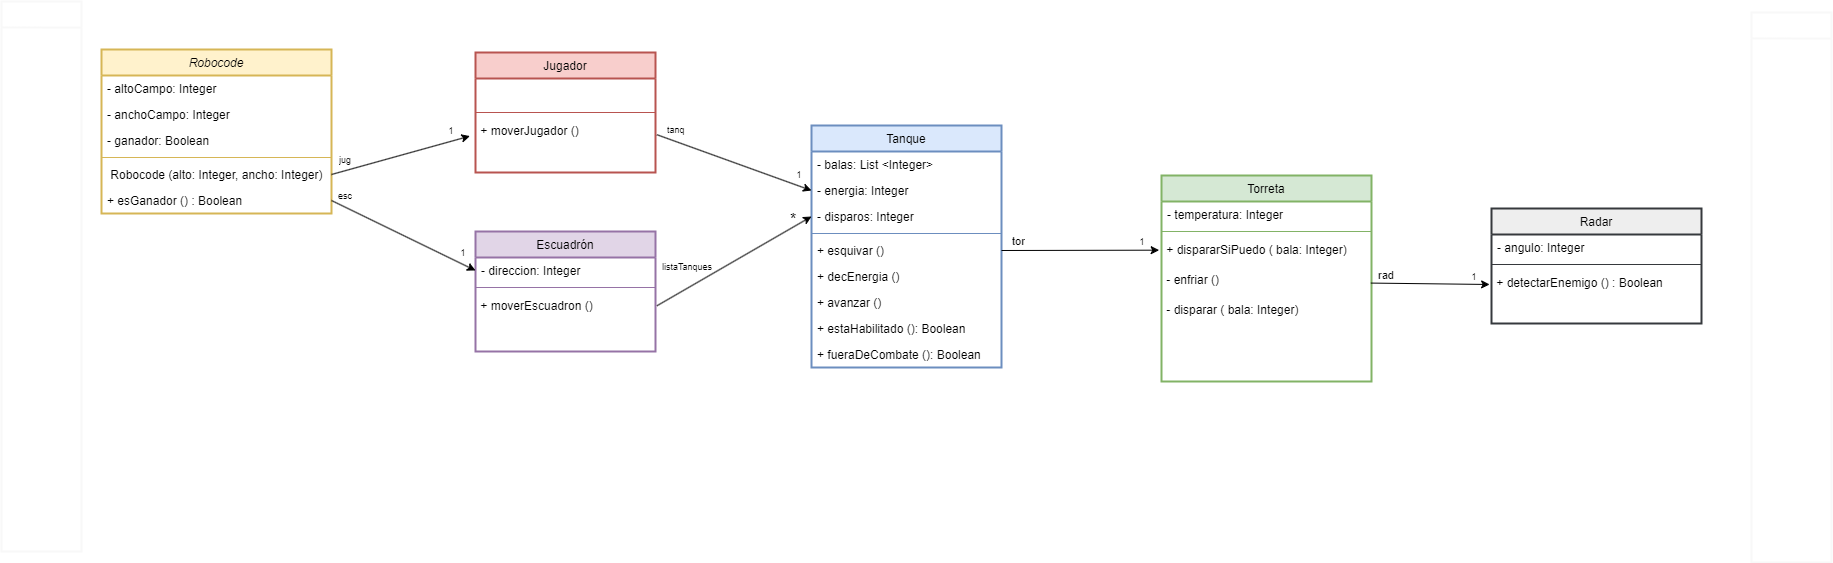

The diagram above was exported from draw.io. Its source (the exported page's mxGraphModel, read from the mxfile embedded in the PNG):
<mxGraphModel dx="1577" dy="404" grid="1" gridSize="10" guides="1" tooltips="1" connect="1" arrows="1" fold="1" page="1" pageScale="1" pageWidth="827" pageHeight="1169" math="0" shadow="0">
  <root>
    <mxCell id="WIyWlLk6GJQsqaUBKTNV-0" />
    <mxCell id="WIyWlLk6GJQsqaUBKTNV-1" parent="WIyWlLk6GJQsqaUBKTNV-0" />
    <mxCell id="zkfFHV4jXpPFQw0GAbJ--0" value="Robocode" style="swimlane;fontStyle=2;align=center;verticalAlign=top;childLayout=stackLayout;horizontal=1;startSize=26;horizontalStack=0;resizeParent=1;resizeLast=0;collapsible=1;marginBottom=0;rounded=0;shadow=0;strokeWidth=2;fillColor=#fff2cc;strokeColor=#d6b656;" parent="WIyWlLk6GJQsqaUBKTNV-1" vertex="1">
      <mxGeometry x="40" y="67" width="230" height="164" as="geometry">
        <mxRectangle x="230" y="140" width="160" height="26" as="alternateBounds" />
      </mxGeometry>
    </mxCell>
    <mxCell id="zkfFHV4jXpPFQw0GAbJ--1" value="- altoCampo: Integer" style="text;align=left;verticalAlign=top;spacingLeft=4;spacingRight=4;overflow=hidden;rotatable=0;points=[[0,0.5],[1,0.5]];portConstraint=eastwest;" parent="zkfFHV4jXpPFQw0GAbJ--0" vertex="1">
      <mxGeometry y="26" width="230" height="26" as="geometry" />
    </mxCell>
    <mxCell id="ZUX6GpUW3LUuejiPYGK9-1" value="- anchoCampo: Integer" style="text;align=left;verticalAlign=top;spacingLeft=4;spacingRight=4;overflow=hidden;rotatable=0;points=[[0,0.5],[1,0.5]];portConstraint=eastwest;" parent="zkfFHV4jXpPFQw0GAbJ--0" vertex="1">
      <mxGeometry y="52" width="230" height="26" as="geometry" />
    </mxCell>
    <mxCell id="jsbArulSOWshEYNTulsx-4" value="- ganador: Boolean" style="text;align=left;verticalAlign=top;spacingLeft=4;spacingRight=4;overflow=hidden;rotatable=0;points=[[0,0.5],[1,0.5]];portConstraint=eastwest;" parent="zkfFHV4jXpPFQw0GAbJ--0" vertex="1">
      <mxGeometry y="78" width="230" height="26" as="geometry" />
    </mxCell>
    <mxCell id="zkfFHV4jXpPFQw0GAbJ--4" value="" style="line;html=1;strokeWidth=1;align=left;verticalAlign=middle;spacingTop=-1;spacingLeft=3;spacingRight=3;rotatable=0;labelPosition=right;points=[];portConstraint=eastwest;fillColor=#fff2cc;strokeColor=#d6b656;" parent="zkfFHV4jXpPFQw0GAbJ--0" vertex="1">
      <mxGeometry y="104" width="230" height="8" as="geometry" />
    </mxCell>
    <mxCell id="ZUX6GpUW3LUuejiPYGK9-0" value=" Robocode (alto: Integer, ancho: Integer)" style="text;align=left;verticalAlign=top;spacingLeft=4;spacingRight=4;overflow=hidden;rotatable=0;points=[[0,0.5],[1,0.5]];portConstraint=eastwest;" parent="zkfFHV4jXpPFQw0GAbJ--0" vertex="1">
      <mxGeometry y="112" width="230" height="26" as="geometry" />
    </mxCell>
    <mxCell id="ZUX6GpUW3LUuejiPYGK9-2" value="+ esGanador () : Boolean" style="text;align=left;verticalAlign=top;spacingLeft=4;spacingRight=4;overflow=hidden;rotatable=0;points=[[0,0.5],[1,0.5]];portConstraint=eastwest;" parent="zkfFHV4jXpPFQw0GAbJ--0" vertex="1">
      <mxGeometry y="138" width="230" height="26" as="geometry" />
    </mxCell>
    <mxCell id="zkfFHV4jXpPFQw0GAbJ--6" value="Torreta" style="swimlane;fontStyle=0;align=center;verticalAlign=top;childLayout=stackLayout;horizontal=1;startSize=26;horizontalStack=0;resizeParent=1;resizeLast=0;collapsible=1;marginBottom=0;rounded=0;shadow=0;strokeWidth=2;fillColor=#d5e8d4;strokeColor=#82b366;" parent="WIyWlLk6GJQsqaUBKTNV-1" vertex="1">
      <mxGeometry x="1100" y="193" width="210" height="206" as="geometry">
        <mxRectangle x="130" y="380" width="160" height="26" as="alternateBounds" />
      </mxGeometry>
    </mxCell>
    <mxCell id="DEIIK3TLJAsjx3RhAgoJ-0" value="- temperatura: Integer" style="text;align=left;verticalAlign=top;spacingLeft=4;spacingRight=4;overflow=hidden;rotatable=0;points=[[0,0.5],[1,0.5]];portConstraint=eastwest;" vertex="1" parent="zkfFHV4jXpPFQw0GAbJ--6">
      <mxGeometry y="26" width="210" height="26" as="geometry" />
    </mxCell>
    <mxCell id="zkfFHV4jXpPFQw0GAbJ--9" value="" style="line;html=1;strokeWidth=1;align=left;verticalAlign=middle;spacingTop=-1;spacingLeft=3;spacingRight=3;rotatable=0;labelPosition=right;points=[];portConstraint=eastwest;fillColor=#d5e8d4;strokeColor=#82b366;" parent="zkfFHV4jXpPFQw0GAbJ--6" vertex="1">
      <mxGeometry y="52" width="210" height="8" as="geometry" />
    </mxCell>
    <mxCell id="ZUX6GpUW3LUuejiPYGK9-15" value="&amp;nbsp;+ dispararSiPuedo ( bala: Integer)" style="text;html=1;align=left;verticalAlign=middle;resizable=0;points=[];autosize=1;strokeColor=none;fillColor=none;" parent="zkfFHV4jXpPFQw0GAbJ--6" vertex="1">
      <mxGeometry y="60" width="210" height="30" as="geometry" />
    </mxCell>
    <mxCell id="ZUX6GpUW3LUuejiPYGK9-16" value="&amp;nbsp;- enfriar ()" style="text;html=1;align=left;verticalAlign=middle;resizable=0;points=[];autosize=1;strokeColor=none;fillColor=none;" parent="zkfFHV4jXpPFQw0GAbJ--6" vertex="1">
      <mxGeometry y="90" width="210" height="30" as="geometry" />
    </mxCell>
    <mxCell id="ZUX6GpUW3LUuejiPYGK9-17" value="&amp;nbsp;- disparar ( bala: Integer)" style="text;html=1;align=left;verticalAlign=middle;resizable=0;points=[];autosize=1;strokeColor=none;fillColor=none;" parent="zkfFHV4jXpPFQw0GAbJ--6" vertex="1">
      <mxGeometry y="120" width="210" height="30" as="geometry" />
    </mxCell>
    <mxCell id="zkfFHV4jXpPFQw0GAbJ--13" value="Tanque" style="swimlane;fontStyle=0;align=center;verticalAlign=top;childLayout=stackLayout;horizontal=1;startSize=26;horizontalStack=0;resizeParent=1;resizeLast=0;collapsible=1;marginBottom=0;rounded=0;shadow=0;strokeWidth=2;fillColor=#dae8fc;strokeColor=#6c8ebf;" parent="WIyWlLk6GJQsqaUBKTNV-1" vertex="1">
      <mxGeometry x="750" y="143" width="190" height="242" as="geometry">
        <mxRectangle x="340" y="380" width="170" height="26" as="alternateBounds" />
      </mxGeometry>
    </mxCell>
    <mxCell id="ZUX6GpUW3LUuejiPYGK9-3" value="- balas: List &lt;Integer&gt;" style="text;align=left;verticalAlign=top;spacingLeft=4;spacingRight=4;overflow=hidden;rotatable=0;points=[[0,0.5],[1,0.5]];portConstraint=eastwest;" parent="zkfFHV4jXpPFQw0GAbJ--13" vertex="1">
      <mxGeometry y="26" width="190" height="26" as="geometry" />
    </mxCell>
    <mxCell id="ZUX6GpUW3LUuejiPYGK9-5" value="- energia: Integer" style="text;align=left;verticalAlign=top;spacingLeft=4;spacingRight=4;overflow=hidden;rotatable=0;points=[[0,0.5],[1,0.5]];portConstraint=eastwest;" parent="zkfFHV4jXpPFQw0GAbJ--13" vertex="1">
      <mxGeometry y="52" width="190" height="26" as="geometry" />
    </mxCell>
    <mxCell id="ZUX6GpUW3LUuejiPYGK9-4" value="- disparos: Integer" style="text;align=left;verticalAlign=top;spacingLeft=4;spacingRight=4;overflow=hidden;rotatable=0;points=[[0,0.5],[1,0.5]];portConstraint=eastwest;" parent="zkfFHV4jXpPFQw0GAbJ--13" vertex="1">
      <mxGeometry y="78" width="190" height="26" as="geometry" />
    </mxCell>
    <mxCell id="zkfFHV4jXpPFQw0GAbJ--15" value="" style="line;html=1;strokeWidth=1;align=left;verticalAlign=middle;spacingTop=-1;spacingLeft=3;spacingRight=3;rotatable=0;labelPosition=right;points=[];portConstraint=eastwest;fillColor=#dae8fc;strokeColor=#6c8ebf;" parent="zkfFHV4jXpPFQw0GAbJ--13" vertex="1">
      <mxGeometry y="104" width="190" height="8" as="geometry" />
    </mxCell>
    <mxCell id="ZUX6GpUW3LUuejiPYGK9-6" value="+ esquivar ()" style="text;align=left;verticalAlign=top;spacingLeft=4;spacingRight=4;overflow=hidden;rotatable=0;points=[[0,0.5],[1,0.5]];portConstraint=eastwest;" parent="zkfFHV4jXpPFQw0GAbJ--13" vertex="1">
      <mxGeometry y="112" width="190" height="26" as="geometry" />
    </mxCell>
    <mxCell id="ZUX6GpUW3LUuejiPYGK9-8" value="+ decEnergia ()" style="text;align=left;verticalAlign=top;spacingLeft=4;spacingRight=4;overflow=hidden;rotatable=0;points=[[0,0.5],[1,0.5]];portConstraint=eastwest;" parent="zkfFHV4jXpPFQw0GAbJ--13" vertex="1">
      <mxGeometry y="138" width="190" height="26" as="geometry" />
    </mxCell>
    <mxCell id="jsbArulSOWshEYNTulsx-12" value="+ avanzar ()" style="text;align=left;verticalAlign=top;spacingLeft=4;spacingRight=4;overflow=hidden;rotatable=0;points=[[0,0.5],[1,0.5]];portConstraint=eastwest;" parent="zkfFHV4jXpPFQw0GAbJ--13" vertex="1">
      <mxGeometry y="164" width="190" height="26" as="geometry" />
    </mxCell>
    <mxCell id="HA-EBUeNDJ3YC9Mu0n-b-0" value="+ estaHabilitado (): Boolean" style="text;align=left;verticalAlign=top;spacingLeft=4;spacingRight=4;overflow=hidden;rotatable=0;points=[[0,0.5],[1,0.5]];portConstraint=eastwest;" vertex="1" parent="zkfFHV4jXpPFQw0GAbJ--13">
      <mxGeometry y="190" width="190" height="26" as="geometry" />
    </mxCell>
    <mxCell id="jsbArulSOWshEYNTulsx-11" value="+ fueraDeCombate (): Boolean" style="text;align=left;verticalAlign=top;spacingLeft=4;spacingRight=4;overflow=hidden;rotatable=0;points=[[0,0.5],[1,0.5]];portConstraint=eastwest;" parent="zkfFHV4jXpPFQw0GAbJ--13" vertex="1">
      <mxGeometry y="216" width="190" height="26" as="geometry" />
    </mxCell>
    <mxCell id="r16IAdb8UMTrcBd1fcyW-3" value="Jugador" style="swimlane;fontStyle=0;align=center;verticalAlign=top;childLayout=stackLayout;horizontal=1;startSize=26;horizontalStack=0;resizeParent=1;resizeLast=0;collapsible=1;marginBottom=0;rounded=0;shadow=0;strokeWidth=2;fillColor=#f8cecc;strokeColor=#b85450;" parent="WIyWlLk6GJQsqaUBKTNV-1" vertex="1">
      <mxGeometry x="414" y="70" width="180" height="120" as="geometry">
        <mxRectangle x="340" y="380" width="170" height="26" as="alternateBounds" />
      </mxGeometry>
    </mxCell>
    <mxCell id="ZUX6GpUW3LUuejiPYGK9-26" value="&lt;font color=&quot;#ffffff&quot;&gt;&amp;nbsp; &amp;nbsp; &amp;nbsp;.&lt;/font&gt;" style="text;html=1;align=left;verticalAlign=middle;resizable=0;points=[];autosize=1;strokeColor=none;fillColor=none;" parent="r16IAdb8UMTrcBd1fcyW-3" vertex="1">
      <mxGeometry y="26" width="180" height="30" as="geometry" />
    </mxCell>
    <mxCell id="r16IAdb8UMTrcBd1fcyW-5" value="" style="line;html=1;strokeWidth=1;align=left;verticalAlign=middle;spacingTop=-1;spacingLeft=3;spacingRight=3;rotatable=0;labelPosition=right;points=[];portConstraint=eastwest;fillColor=#f8cecc;strokeColor=#b85450;" parent="r16IAdb8UMTrcBd1fcyW-3" vertex="1">
      <mxGeometry y="56" width="180" height="8" as="geometry" />
    </mxCell>
    <mxCell id="r16IAdb8UMTrcBd1fcyW-6" value="&amp;nbsp;+ moverJugador ()" style="text;html=1;align=left;verticalAlign=middle;resizable=0;points=[];autosize=1;strokeColor=none;fillColor=none;" parent="r16IAdb8UMTrcBd1fcyW-3" vertex="1">
      <mxGeometry y="64" width="180" height="30" as="geometry" />
    </mxCell>
    <mxCell id="ZUX6GpUW3LUuejiPYGK9-9" value="Escuadrón" style="swimlane;fontStyle=0;align=center;verticalAlign=top;childLayout=stackLayout;horizontal=1;startSize=26;horizontalStack=0;resizeParent=1;resizeLast=0;collapsible=1;marginBottom=0;rounded=0;shadow=0;strokeWidth=2;fillColor=#e1d5e7;strokeColor=#9673a6;" parent="WIyWlLk6GJQsqaUBKTNV-1" vertex="1">
      <mxGeometry x="414" y="249" width="180" height="120" as="geometry">
        <mxRectangle x="340" y="380" width="170" height="26" as="alternateBounds" />
      </mxGeometry>
    </mxCell>
    <mxCell id="ZUX6GpUW3LUuejiPYGK9-10" value="- direccion: Integer" style="text;align=left;verticalAlign=top;spacingLeft=4;spacingRight=4;overflow=hidden;rotatable=0;points=[[0,0.5],[1,0.5]];portConstraint=eastwest;" parent="ZUX6GpUW3LUuejiPYGK9-9" vertex="1">
      <mxGeometry y="26" width="180" height="26" as="geometry" />
    </mxCell>
    <mxCell id="ZUX6GpUW3LUuejiPYGK9-11" value="" style="line;html=1;strokeWidth=1;align=left;verticalAlign=middle;spacingTop=-1;spacingLeft=3;spacingRight=3;rotatable=0;labelPosition=right;points=[];portConstraint=eastwest;fillColor=#e1d5e7;strokeColor=#9673a6;" parent="ZUX6GpUW3LUuejiPYGK9-9" vertex="1">
      <mxGeometry y="52" width="180" height="8" as="geometry" />
    </mxCell>
    <mxCell id="ZUX6GpUW3LUuejiPYGK9-12" value="&amp;nbsp;+ moverEscuadron ()" style="text;html=1;align=left;verticalAlign=middle;resizable=0;points=[];autosize=1;strokeColor=none;fillColor=none;" parent="ZUX6GpUW3LUuejiPYGK9-9" vertex="1">
      <mxGeometry y="60" width="180" height="30" as="geometry" />
    </mxCell>
    <mxCell id="ZUX6GpUW3LUuejiPYGK9-21" value="" style="endArrow=classic;html=1;rounded=0;entryX=0;entryY=0.5;entryDx=0;entryDy=0;exitX=1.008;exitY=0.476;exitDx=0;exitDy=0;exitPerimeter=0;" parent="WIyWlLk6GJQsqaUBKTNV-1" source="ZUX6GpUW3LUuejiPYGK9-12" target="ZUX6GpUW3LUuejiPYGK9-4" edge="1">
      <mxGeometry width="50" height="50" relative="1" as="geometry">
        <mxPoint x="260" y="450" as="sourcePoint" />
        <mxPoint x="590" y="250" as="targetPoint" />
      </mxGeometry>
    </mxCell>
    <mxCell id="ZUX6GpUW3LUuejiPYGK9-23" value="" style="endArrow=classic;html=1;rounded=0;exitX=1.008;exitY=0.607;exitDx=0;exitDy=0;entryX=0;entryY=0.5;entryDx=0;entryDy=0;exitPerimeter=0;" parent="WIyWlLk6GJQsqaUBKTNV-1" source="r16IAdb8UMTrcBd1fcyW-6" target="ZUX6GpUW3LUuejiPYGK9-5" edge="1">
      <mxGeometry width="50" height="50" relative="1" as="geometry">
        <mxPoint x="690" y="255" as="sourcePoint" />
        <mxPoint x="780" y="175" as="targetPoint" />
      </mxGeometry>
    </mxCell>
    <mxCell id="ZUX6GpUW3LUuejiPYGK9-24" value="" style="endArrow=classic;html=1;rounded=0;exitX=1;exitY=0.5;exitDx=0;exitDy=0;entryX=-0.011;entryY=0.489;entryDx=0;entryDy=0;entryPerimeter=0;" parent="WIyWlLk6GJQsqaUBKTNV-1" source="ZUX6GpUW3LUuejiPYGK9-6" target="ZUX6GpUW3LUuejiPYGK9-15" edge="1">
      <mxGeometry width="50" height="50" relative="1" as="geometry">
        <mxPoint x="700" y="265" as="sourcePoint" />
        <mxPoint x="770" y="360" as="targetPoint" />
      </mxGeometry>
    </mxCell>
    <mxCell id="ZUX6GpUW3LUuejiPYGK9-28" value="&lt;font style=&quot;font-size: 9px;&quot;&gt;jug&lt;/font&gt;" style="text;strokeColor=none;fillColor=none;align=left;verticalAlign=middle;spacingLeft=4;spacingRight=4;overflow=hidden;points=[[0,0.5],[1,0.5]];portConstraint=eastwest;rotatable=0;whiteSpace=wrap;html=1;direction=west;fontSize=9;" parent="WIyWlLk6GJQsqaUBKTNV-1" vertex="1">
      <mxGeometry x="272" y="163" width="150" height="30" as="geometry" />
    </mxCell>
    <mxCell id="ZUX6GpUW3LUuejiPYGK9-33" value="&lt;font style=&quot;font-size: 9px;&quot;&gt;esc&lt;/font&gt;" style="text;strokeColor=none;fillColor=none;align=left;verticalAlign=middle;spacingLeft=4;spacingRight=4;overflow=hidden;points=[[0,0.5],[1,0.5]];portConstraint=eastwest;rotatable=0;whiteSpace=wrap;html=1;direction=west;fontSize=9;" parent="WIyWlLk6GJQsqaUBKTNV-1" vertex="1">
      <mxGeometry x="271" y="199" width="150" height="30" as="geometry" />
    </mxCell>
    <mxCell id="ZUX6GpUW3LUuejiPYGK9-35" value="1" style="text;html=1;strokeColor=none;fillColor=none;align=center;verticalAlign=middle;whiteSpace=wrap;rounded=0;fontSize=9;" parent="WIyWlLk6GJQsqaUBKTNV-1" vertex="1">
      <mxGeometry x="360" y="134" width="60" height="30" as="geometry" />
    </mxCell>
    <mxCell id="ZUX6GpUW3LUuejiPYGK9-36" value="*" style="text;html=1;strokeColor=none;fillColor=none;align=center;verticalAlign=middle;whiteSpace=wrap;rounded=0;fontSize=16;" parent="WIyWlLk6GJQsqaUBKTNV-1" vertex="1">
      <mxGeometry x="702" y="222" width="60" height="30" as="geometry" />
    </mxCell>
    <mxCell id="ZUX6GpUW3LUuejiPYGK9-37" value="&lt;font style=&quot;font-size: 11px;&quot;&gt;tor&lt;/font&gt;" style="text;strokeColor=none;fillColor=none;align=left;verticalAlign=middle;spacingLeft=4;spacingRight=4;overflow=hidden;points=[[0,0.5],[1,0.5]];portConstraint=eastwest;rotatable=0;whiteSpace=wrap;html=1;direction=west;fontSize=11;" parent="WIyWlLk6GJQsqaUBKTNV-1" vertex="1">
      <mxGeometry x="945" y="244" width="150" height="30" as="geometry" />
    </mxCell>
    <mxCell id="ZUX6GpUW3LUuejiPYGK9-38" value="1" style="text;html=1;strokeColor=none;fillColor=none;align=center;verticalAlign=middle;whiteSpace=wrap;rounded=0;fontSize=9;" parent="WIyWlLk6GJQsqaUBKTNV-1" vertex="1">
      <mxGeometry x="1051" y="245" width="60" height="30" as="geometry" />
    </mxCell>
    <mxCell id="jsbArulSOWshEYNTulsx-1" value="" style="endArrow=classic;html=1;rounded=0;exitX=1;exitY=0.5;exitDx=0;exitDy=0;entryX=-0.031;entryY=0.653;entryDx=0;entryDy=0;entryPerimeter=0;" parent="WIyWlLk6GJQsqaUBKTNV-1" source="ZUX6GpUW3LUuejiPYGK9-0" target="r16IAdb8UMTrcBd1fcyW-6" edge="1">
      <mxGeometry width="50" height="50" relative="1" as="geometry">
        <mxPoint x="160" y="306" as="sourcePoint" />
        <mxPoint x="210" y="256" as="targetPoint" />
      </mxGeometry>
    </mxCell>
    <mxCell id="jsbArulSOWshEYNTulsx-2" value="" style="endArrow=classic;html=1;rounded=0;exitX=1;exitY=0.5;exitDx=0;exitDy=0;entryX=0;entryY=0.5;entryDx=0;entryDy=0;" parent="WIyWlLk6GJQsqaUBKTNV-1" source="ZUX6GpUW3LUuejiPYGK9-2" target="ZUX6GpUW3LUuejiPYGK9-10" edge="1">
      <mxGeometry width="50" height="50" relative="1" as="geometry">
        <mxPoint x="210" y="165" as="sourcePoint" />
        <mxPoint x="286" y="314" as="targetPoint" />
      </mxGeometry>
    </mxCell>
    <mxCell id="jsbArulSOWshEYNTulsx-5" value="1" style="text;html=1;strokeColor=none;fillColor=none;align=center;verticalAlign=middle;whiteSpace=wrap;rounded=0;fontSize=9;" parent="WIyWlLk6GJQsqaUBKTNV-1" vertex="1">
      <mxGeometry x="372" y="256" width="60" height="30" as="geometry" />
    </mxCell>
    <mxCell id="jsbArulSOWshEYNTulsx-6" value="&lt;font style=&quot;font-size: 9px;&quot;&gt;listaTanques&lt;/font&gt;" style="text;strokeColor=none;fillColor=none;align=left;verticalAlign=middle;spacingLeft=4;spacingRight=4;overflow=hidden;points=[[0,0.5],[1,0.5]];portConstraint=eastwest;rotatable=0;whiteSpace=wrap;html=1;direction=west;fontSize=9;" parent="WIyWlLk6GJQsqaUBKTNV-1" vertex="1">
      <mxGeometry x="595" y="270" width="150" height="30" as="geometry" />
    </mxCell>
    <mxCell id="jsbArulSOWshEYNTulsx-8" value="tanq" style="text;strokeColor=none;fillColor=none;align=left;verticalAlign=middle;spacingLeft=4;spacingRight=4;overflow=hidden;points=[[0,0.5],[1,0.5]];portConstraint=eastwest;rotatable=0;whiteSpace=wrap;html=1;direction=west;fontSize=9;" parent="WIyWlLk6GJQsqaUBKTNV-1" vertex="1">
      <mxGeometry x="600" y="133" width="150" height="30" as="geometry" />
    </mxCell>
    <mxCell id="jsbArulSOWshEYNTulsx-9" value="1" style="text;html=1;strokeColor=none;fillColor=none;align=center;verticalAlign=middle;whiteSpace=wrap;rounded=0;fontSize=9;" parent="WIyWlLk6GJQsqaUBKTNV-1" vertex="1">
      <mxGeometry x="708" y="178" width="60" height="30" as="geometry" />
    </mxCell>
    <mxCell id="jsbArulSOWshEYNTulsx-15" value="" style="swimlane;fontStyle=0;align=center;verticalAlign=top;childLayout=stackLayout;horizontal=1;startSize=26;horizontalStack=0;resizeParent=1;resizeLast=0;collapsible=1;marginBottom=0;rounded=0;shadow=0;strokeWidth=2;strokeColor=#f8f8f8;" parent="WIyWlLk6GJQsqaUBKTNV-1" vertex="1">
      <mxGeometry x="1690" y="30" width="80" height="550" as="geometry">
        <mxRectangle x="130" y="380" width="160" height="26" as="alternateBounds" />
      </mxGeometry>
    </mxCell>
    <mxCell id="jsbArulSOWshEYNTulsx-16" value="- angulo: Integer" style="text;align=left;verticalAlign=top;spacingLeft=4;spacingRight=4;overflow=hidden;rotatable=0;points=[[0,0.5],[1,0.5]];portConstraint=eastwest;fontColor=#FFFFFF;" parent="jsbArulSOWshEYNTulsx-15" vertex="1">
      <mxGeometry y="26" width="80" height="26" as="geometry" />
    </mxCell>
    <mxCell id="jsbArulSOWshEYNTulsx-22" value="" style="swimlane;fontStyle=0;align=center;verticalAlign=top;childLayout=stackLayout;horizontal=1;startSize=26;horizontalStack=0;resizeParent=1;resizeLast=0;collapsible=1;marginBottom=0;rounded=0;shadow=0;strokeWidth=2;strokeColor=#f8f8f8;" parent="WIyWlLk6GJQsqaUBKTNV-1" vertex="1">
      <mxGeometry x="-60" y="19" width="80" height="550" as="geometry">
        <mxRectangle x="130" y="380" width="160" height="26" as="alternateBounds" />
      </mxGeometry>
    </mxCell>
    <mxCell id="jsbArulSOWshEYNTulsx-23" value="- angulo: Integer" style="text;align=left;verticalAlign=top;spacingLeft=4;spacingRight=4;overflow=hidden;rotatable=0;points=[[0,0.5],[1,0.5]];portConstraint=eastwest;fontColor=#FFFFFF;" parent="jsbArulSOWshEYNTulsx-22" vertex="1">
      <mxGeometry y="26" width="80" height="26" as="geometry" />
    </mxCell>
    <mxCell id="HA-EBUeNDJ3YC9Mu0n-b-1" value="Radar" style="swimlane;fontStyle=0;align=center;verticalAlign=top;childLayout=stackLayout;horizontal=1;startSize=26;horizontalStack=0;resizeParent=1;resizeLast=0;collapsible=1;marginBottom=0;rounded=0;shadow=0;strokeWidth=2;fillColor=#eeeeee;strokeColor=#36393d;" vertex="1" parent="WIyWlLk6GJQsqaUBKTNV-1">
      <mxGeometry x="1430" y="226" width="210" height="115" as="geometry">
        <mxRectangle x="130" y="380" width="160" height="26" as="alternateBounds" />
      </mxGeometry>
    </mxCell>
    <mxCell id="HA-EBUeNDJ3YC9Mu0n-b-2" value="- angulo: Integer" style="text;align=left;verticalAlign=top;spacingLeft=4;spacingRight=4;overflow=hidden;rotatable=0;points=[[0,0.5],[1,0.5]];portConstraint=eastwest;" vertex="1" parent="HA-EBUeNDJ3YC9Mu0n-b-1">
      <mxGeometry y="26" width="210" height="26" as="geometry" />
    </mxCell>
    <mxCell id="HA-EBUeNDJ3YC9Mu0n-b-4" value="" style="line;html=1;strokeWidth=1;align=left;verticalAlign=middle;spacingTop=-1;spacingLeft=3;spacingRight=3;rotatable=0;labelPosition=right;points=[];portConstraint=eastwest;fillColor=#eeeeee;strokeColor=#36393d;" vertex="1" parent="HA-EBUeNDJ3YC9Mu0n-b-1">
      <mxGeometry y="52" width="210" height="8" as="geometry" />
    </mxCell>
    <mxCell id="HA-EBUeNDJ3YC9Mu0n-b-5" value="&amp;nbsp;+ detectarEnemigo () : Boolean" style="text;html=1;align=left;verticalAlign=middle;resizable=0;points=[];autosize=1;strokeColor=none;fillColor=none;" vertex="1" parent="HA-EBUeNDJ3YC9Mu0n-b-1">
      <mxGeometry y="60" width="210" height="30" as="geometry" />
    </mxCell>
    <mxCell id="HA-EBUeNDJ3YC9Mu0n-b-17" value="" style="endArrow=classic;html=1;rounded=0;entryX=-0.009;entryY=0.533;entryDx=0;entryDy=0;entryPerimeter=0;exitX=0.997;exitY=0.586;exitDx=0;exitDy=0;exitPerimeter=0;" edge="1" parent="WIyWlLk6GJQsqaUBKTNV-1" source="ZUX6GpUW3LUuejiPYGK9-16" target="HA-EBUeNDJ3YC9Mu0n-b-5">
      <mxGeometry width="50" height="50" relative="1" as="geometry">
        <mxPoint x="1330" y="330" as="sourcePoint" />
        <mxPoint x="1460" y="300" as="targetPoint" />
      </mxGeometry>
    </mxCell>
    <mxCell id="HA-EBUeNDJ3YC9Mu0n-b-18" value="&lt;font style=&quot;font-size: 11px;&quot;&gt;rad&lt;/font&gt;" style="text;strokeColor=none;fillColor=none;align=left;verticalAlign=middle;spacingLeft=4;spacingRight=4;overflow=hidden;points=[[0,0.5],[1,0.5]];portConstraint=eastwest;rotatable=0;whiteSpace=wrap;html=1;direction=west;fontSize=11;" vertex="1" parent="WIyWlLk6GJQsqaUBKTNV-1">
      <mxGeometry x="1311" y="278" width="150" height="30" as="geometry" />
    </mxCell>
    <mxCell id="HA-EBUeNDJ3YC9Mu0n-b-19" value="1" style="text;html=1;strokeColor=none;fillColor=none;align=center;verticalAlign=middle;whiteSpace=wrap;rounded=0;fontSize=9;" vertex="1" parent="WIyWlLk6GJQsqaUBKTNV-1">
      <mxGeometry x="1383" y="279.5" width="60" height="30" as="geometry" />
    </mxCell>
  </root>
</mxGraphModel>